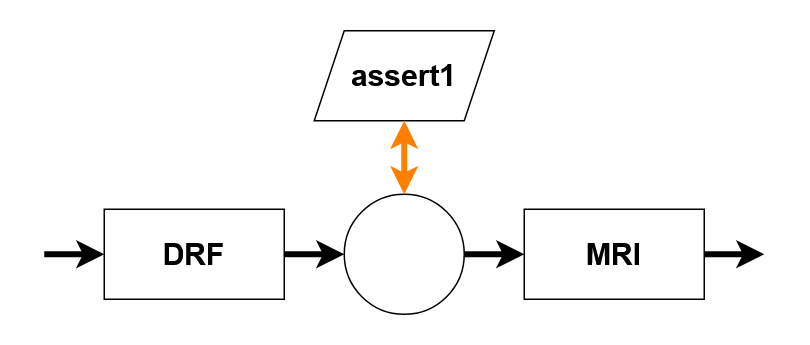

The diagram above was exported from draw.io. Its source (the exported page's mxGraphModel, read from the mxfile embedded in the PNG):
<mxGraphModel dx="2175" dy="1198" grid="1" gridSize="10" guides="1" tooltips="1" connect="1" arrows="1" fold="1" page="1" pageScale="1" pageWidth="850" pageHeight="1100" math="0" shadow="0">
  <root>
    <mxCell id="0" />
    <mxCell id="1" parent="0" />
    <mxCell id="duB2Ugsa2eoIKsrZuu2D-34" edge="1" parent="1" style="edgeStyle=none;rounded=0;orthogonalLoop=1;jettySize=auto;html=1;exitX=1;exitY=0.5;exitDx=0;exitDy=0;entryX=0;entryY=0.5;entryDx=0;entryDy=0;strokeWidth=4;fontStyle=1" target="duB2Ugsa2eoIKsrZuu2D-37">
      <mxGeometry relative="1" as="geometry">
        <mxPoint x="719.9999999999636" y="489" as="sourcePoint" />
      </mxGeometry>
    </mxCell>
    <mxCell id="duB2Ugsa2eoIKsrZuu2D-36" edge="1" parent="1" source="duB2Ugsa2eoIKsrZuu2D-37" style="edgeStyle=none;rounded=0;orthogonalLoop=1;jettySize=auto;html=1;exitX=1;exitY=0.5;exitDx=0;exitDy=0;entryX=0;entryY=0.5;entryDx=0;entryDy=0;strokeWidth=4;fontStyle=1" target="duB2Ugsa2eoIKsrZuu2D-39">
      <mxGeometry relative="1" as="geometry" />
    </mxCell>
    <mxCell id="duB2Ugsa2eoIKsrZuu2D-37" parent="1" style="rounded=0;whiteSpace=wrap;html=1;fontStyle=1" value="&lt;font style=&quot;font-size: 20px;&quot;&gt;&lt;span&gt;DRF&lt;/span&gt;&lt;/font&gt;" vertex="1">
      <mxGeometry height="60" width="120" x="760" y="459" as="geometry" />
    </mxCell>
    <mxCell id="duB2Ugsa2eoIKsrZuu2D-38" edge="1" parent="1" source="duB2Ugsa2eoIKsrZuu2D-39" style="edgeStyle=none;rounded=0;orthogonalLoop=1;jettySize=auto;html=1;exitX=1;exitY=0.5;exitDx=0;exitDy=0;entryX=0;entryY=0.5;entryDx=0;entryDy=0;strokeWidth=4;fontStyle=1" target="duB2Ugsa2eoIKsrZuu2D-41">
      <mxGeometry relative="1" as="geometry" />
    </mxCell>
    <mxCell id="duB2Ugsa2eoIKsrZuu2D-39" parent="1" style="ellipse;whiteSpace=wrap;html=1;aspect=fixed;fontStyle=1" value="" vertex="1">
      <mxGeometry height="80" width="80" x="920" y="449" as="geometry" />
    </mxCell>
    <mxCell id="duB2Ugsa2eoIKsrZuu2D-40" edge="1" parent="1" source="duB2Ugsa2eoIKsrZuu2D-41" style="edgeStyle=none;rounded=0;orthogonalLoop=1;jettySize=auto;html=1;exitX=1;exitY=0.5;exitDx=0;exitDy=0;entryX=0;entryY=0.5;entryDx=0;entryDy=0;strokeWidth=4;fontStyle=1">
      <mxGeometry relative="1" as="geometry">
        <mxPoint x="1200.0000000000355" y="489" as="targetPoint" />
      </mxGeometry>
    </mxCell>
    <mxCell id="duB2Ugsa2eoIKsrZuu2D-41" parent="1" style="rounded=0;whiteSpace=wrap;html=1;fontStyle=1" value="&lt;font style=&quot;font-size: 20px;&quot;&gt;&lt;span&gt;MRI&lt;/span&gt;&lt;/font&gt;" vertex="1">
      <mxGeometry height="60" width="120" x="1040" y="459" as="geometry" />
    </mxCell>
    <mxCell id="duB2Ugsa2eoIKsrZuu2D-85" parent="1" style="shape=parallelogram;perimeter=parallelogramPerimeter;whiteSpace=wrap;html=1;fixedSize=1;" value="&lt;b&gt;&lt;font style=&quot;font-size: 20px;&quot;&gt;assert1&lt;/font&gt;&lt;/b&gt;" vertex="1">
      <mxGeometry height="60" width="120" x="900" y="340" as="geometry" />
    </mxCell>
    <mxCell id="duB2Ugsa2eoIKsrZuu2D-86" edge="1" parent="1" source="duB2Ugsa2eoIKsrZuu2D-39" style="endArrow=classic;startArrow=classic;html=1;rounded=0;entryX=0.5;entryY=1;entryDx=0;entryDy=0;exitX=0.5;exitY=0;exitDx=0;exitDy=0;strokeWidth=4;strokeColor=#FF8000;" target="duB2Ugsa2eoIKsrZuu2D-85" value="">
      <mxGeometry height="50" relative="1" width="50" as="geometry">
        <mxPoint x="1190" y="660" as="sourcePoint" />
        <mxPoint x="1240" y="610" as="targetPoint" />
      </mxGeometry>
    </mxCell>
  </root>
</mxGraphModel>